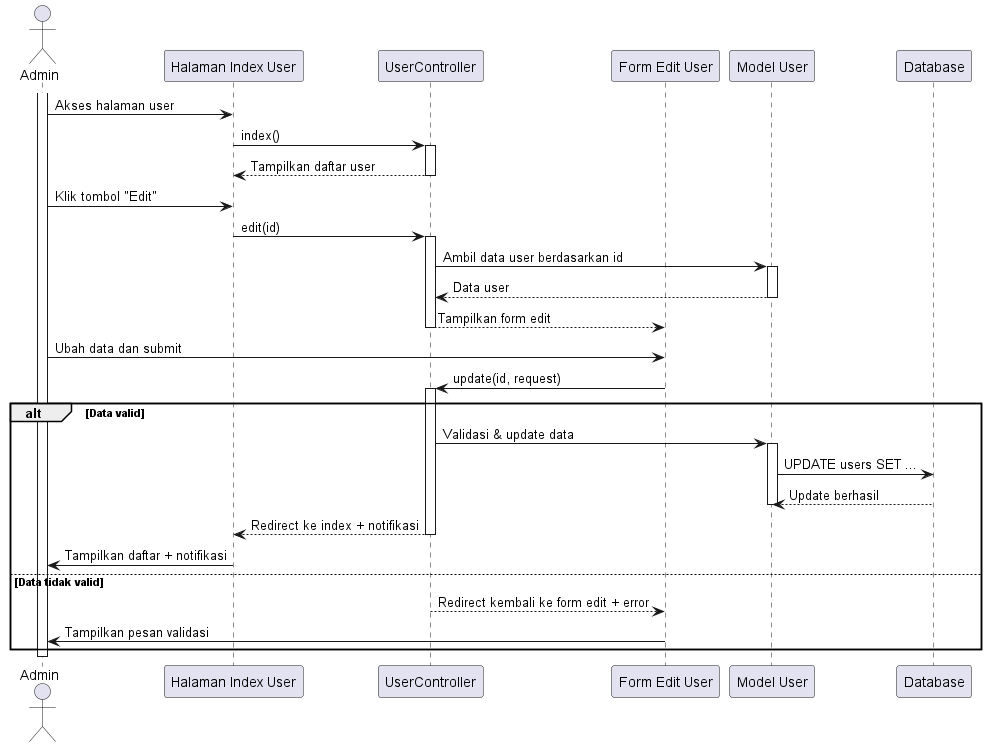

The diagram above was rendered by PlantUML. Its source (embedded in the PNG):
@startuml
actor Admin

participant "Halaman Index User" as UserIndex
participant "UserController" as Controller
participant "Form Edit User" as EditForm
participant "Model User" as UserModel
participant "Database" as DB

activate Admin
Admin -> UserIndex: Akses halaman user
UserIndex -> Controller: index()
activate Controller
Controller --> UserIndex: Tampilkan daftar user
deactivate Controller

Admin -> UserIndex: Klik tombol "Edit"
UserIndex -> Controller: edit(id)
activate Controller
Controller -> UserModel: Ambil data user berdasarkan id
activate UserModel
UserModel --> Controller: Data user
deactivate UserModel
Controller --> EditForm: Tampilkan form edit
deactivate Controller

Admin -> EditForm: Ubah data dan submit
EditForm -> Controller: update(id, request)
activate Controller

alt Data valid
    Controller -> UserModel: Validasi & update data
    activate UserModel
    UserModel -> DB: UPDATE users SET ...
    DB --> UserModel: Update berhasil
    deactivate UserModel

    Controller --> UserIndex: Redirect ke index + notifikasi
    deactivate Controller
    UserIndex -> Admin: Tampilkan daftar + notifikasi
else Data tidak valid
    Controller --> EditForm: Redirect kembali ke form edit + error
    deactivate Controller
    EditForm -> Admin: Tampilkan pesan validasi
end
deactivate Admin
@enduml